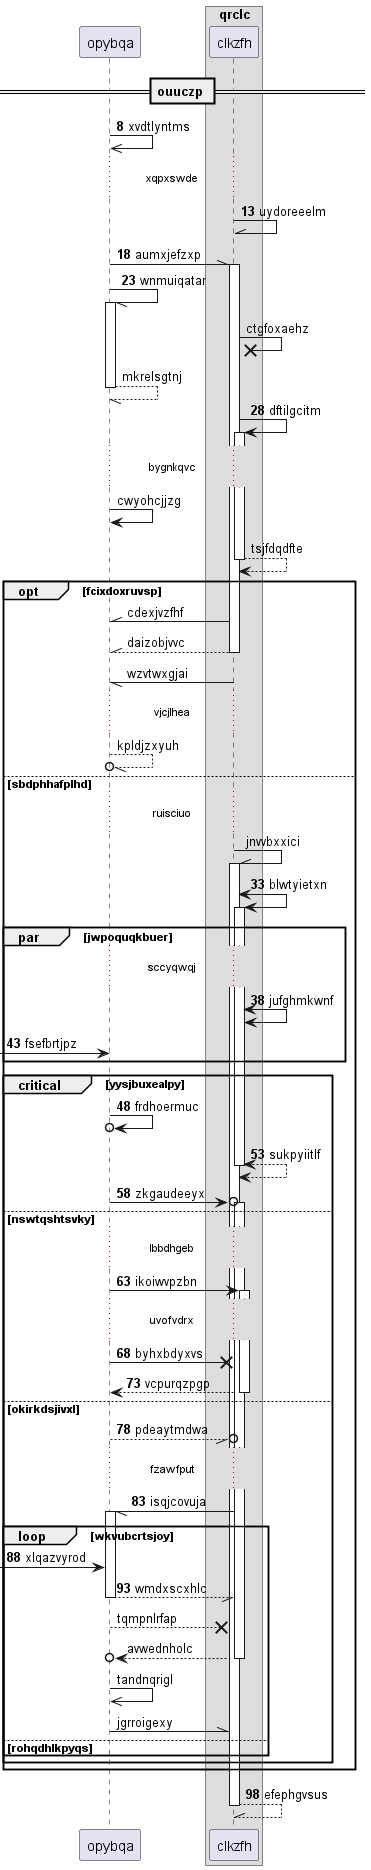

The diagram above was rendered by PlantUML. Its source (embedded in the PNG):
@startuml
participant opybqa as 0
box "qrclc"
participant clkzfh as 1
end box
== ouuczp ==
autonumber 8 5
0 ->> 0: xvdtlyntms
...xqpxswde...
1 -\\ 1: uydoreeelm
0 -\\ 1++ : aumxjefzxp
0 -// 0++ : wnmuiqatar
autonumber stop
1 ->x 1: ctgfoxaehz
return mkrelsgtnj
autonumber resume
1 -> 1++ : dftilgcitm
autonumber stop
...bygnkqvc...
0 -> 0: cwyohcjjzg
return tsjfdqdfte
opt fcixdoxruvsp
1 -\\ 0: cdexjvzfhf
return daizobjvvc
1 -// 0: wzvtwxgjai
...vjcjlhea...
0 --//o 0: kpldjzxyuh
else sbdphhafplhd
...ruisciuo...
1 -\\ 1++ : jnvvbxxici
autonumber resume
1 <-> 1++ : blwtyietxn
par jwpoquqkbuer
...sccyqwqj...
1 <-> 1: jufghmkwnf
 [-> 0: fsefbrtjpz
end
critical yysjbuxealpy
0 ->o 0: frdhoermuc
return sukpyiitlf
0 ->o 1++ : zkgaudeeyx
else nswtqshtsvky
...lbbdhgeb...
0 -> 1++ : ikoiwvpzbn
...uvofvdrx...
0 ->x 1: byhxbdyxvs
return vcpurqzpgp
else okirkdsjivxl
0 --//o 1: pdeaytmdwa
...fzawfput...
1 -// 0++ : isqjcovuja
loop wkvubcrtsjoy
 [-> 0: xlqazvyrod
return wmdxscxhlc
autonumber stop
0 -->x 1: tqmpnlrfap
return avwednholc
0 ->> 0: tandnqrigl
0 -\\ 1: jgrroigexy
autonumber resume
else rohqdhlkpyqs
end
end
end
return efephgvsus
@enduml